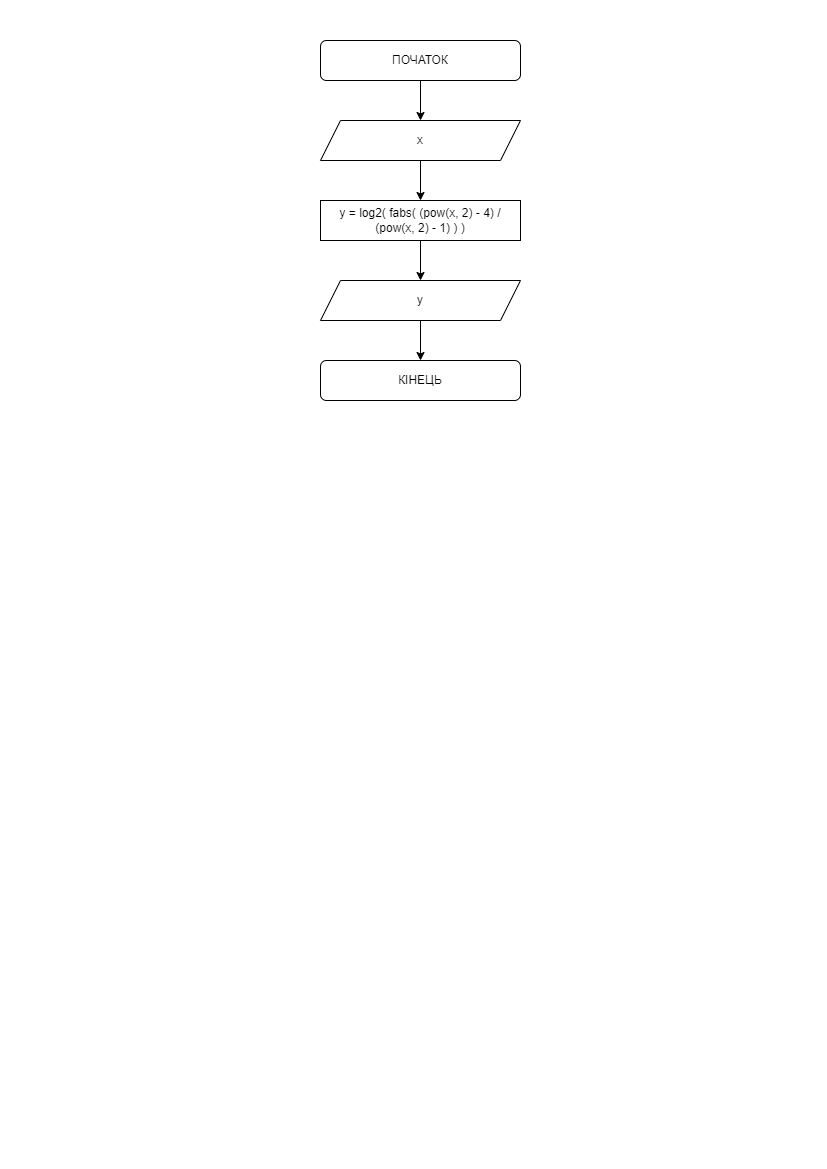

The diagram above was exported from draw.io. Its source (the exported page's mxGraphModel, read from the mxfile embedded in the PNG):
<mxGraphModel dx="868" dy="563" grid="1" gridSize="10" guides="1" tooltips="1" connect="1" arrows="1" fold="1" page="1" pageScale="1" pageWidth="827" pageHeight="1169" math="0" shadow="0">
  <root>
    <mxCell id="0" />
    <mxCell id="1" parent="0" />
    <mxCell id="C-37cpgAwjsRWKrbqdAk-1" value="" style="edgeStyle=orthogonalEdgeStyle;rounded=0;orthogonalLoop=1;jettySize=auto;html=1;" parent="1" source="C-37cpgAwjsRWKrbqdAk-2" target="C-37cpgAwjsRWKrbqdAk-4" edge="1">
      <mxGeometry relative="1" as="geometry" />
    </mxCell>
    <mxCell id="C-37cpgAwjsRWKrbqdAk-2" value="ПОЧАТОК" style="rounded=1;whiteSpace=wrap;html=1;" parent="1" vertex="1">
      <mxGeometry x="320" y="40" width="200" height="40" as="geometry" />
    </mxCell>
    <mxCell id="C-37cpgAwjsRWKrbqdAk-3" value="" style="edgeStyle=orthogonalEdgeStyle;rounded=0;orthogonalLoop=1;jettySize=auto;html=1;" parent="1" source="C-37cpgAwjsRWKrbqdAk-4" target="C-37cpgAwjsRWKrbqdAk-6" edge="1">
      <mxGeometry relative="1" as="geometry" />
    </mxCell>
    <mxCell id="C-37cpgAwjsRWKrbqdAk-4" value="x" style="shape=parallelogram;perimeter=parallelogramPerimeter;whiteSpace=wrap;html=1;fixedSize=1;" parent="1" vertex="1">
      <mxGeometry x="320" y="120" width="200" height="40" as="geometry" />
    </mxCell>
    <mxCell id="C-37cpgAwjsRWKrbqdAk-5" value="" style="edgeStyle=orthogonalEdgeStyle;rounded=0;orthogonalLoop=1;jettySize=auto;html=1;" parent="1" source="C-37cpgAwjsRWKrbqdAk-6" target="C-37cpgAwjsRWKrbqdAk-8" edge="1">
      <mxGeometry relative="1" as="geometry" />
    </mxCell>
    <mxCell id="C-37cpgAwjsRWKrbqdAk-6" value="y = log2( fabs( (pow(x, 2) - 4) / (pow(x, 2) - 1) ) )" style="rounded=0;whiteSpace=wrap;html=1;" parent="1" vertex="1">
      <mxGeometry x="320" y="200" width="200" height="40" as="geometry" />
    </mxCell>
    <mxCell id="C-37cpgAwjsRWKrbqdAk-7" value="" style="edgeStyle=orthogonalEdgeStyle;rounded=0;orthogonalLoop=1;jettySize=auto;html=1;" parent="1" source="C-37cpgAwjsRWKrbqdAk-8" target="C-37cpgAwjsRWKrbqdAk-9" edge="1">
      <mxGeometry relative="1" as="geometry" />
    </mxCell>
    <mxCell id="C-37cpgAwjsRWKrbqdAk-8" value="y" style="shape=parallelogram;perimeter=parallelogramPerimeter;whiteSpace=wrap;html=1;fixedSize=1;" parent="1" vertex="1">
      <mxGeometry x="320" y="280" width="200" height="40" as="geometry" />
    </mxCell>
    <mxCell id="C-37cpgAwjsRWKrbqdAk-9" value="КІНЕЦЬ" style="rounded=1;whiteSpace=wrap;html=1;" parent="1" vertex="1">
      <mxGeometry x="320" y="360" width="200" height="40" as="geometry" />
    </mxCell>
  </root>
</mxGraphModel>